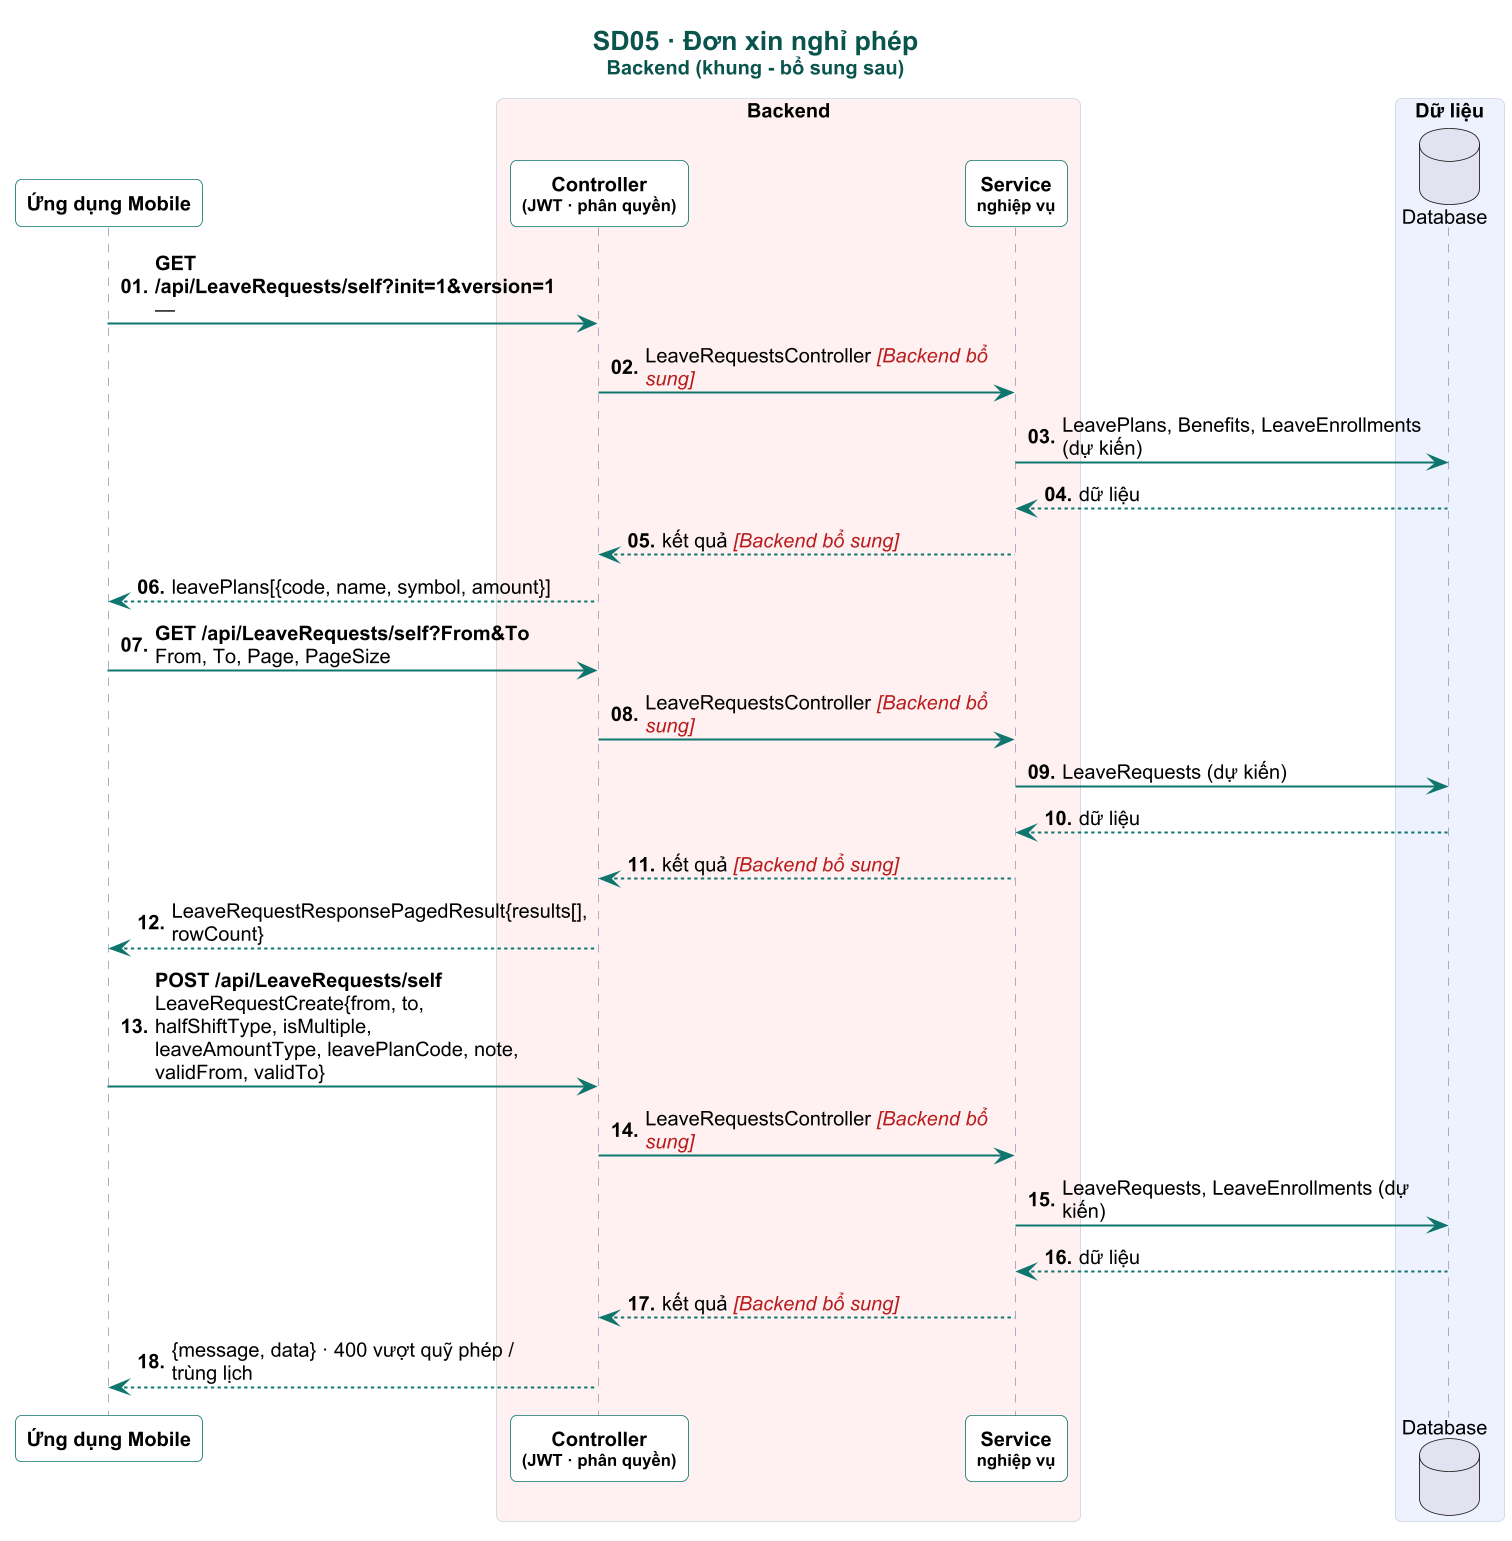

The diagram above was rendered by PlantUML. Its source (embedded in the PNG):
@startuml

skinparam dpi 160
skinparam defaultFontName Arial
skinparam defaultFontSize 12
skinparam shadowing false
skinparam roundCorner 8
skinparam maxMessageSize 230
skinparam sequenceMessageAlign left
skinparam responseMessageBelowArrow true
skinparam ParticipantPadding 4
skinparam BoxPadding 4
skinparam titleFontSize 16
skinparam titleFontStyle bold
skinparam titleFontColor #0A544E
skinparam sequence {
  ArrowColor #0F766E
  ArrowThickness 1.2
  LifeLineBorderColor #94A3B8
  LifeLineBackgroundColor #CCFBF1
  ParticipantBorderColor #0F766E
  ParticipantBackgroundColor #FFFFFF
  ParticipantFontStyle bold
  ActorBorderColor #0F766E
  ActorBackgroundColor #FFF8EC
  BoxBorderColor #CBD5E1
  GroupBorderColor #B45309
  GroupBackgroundColor #FFFBEB
  GroupHeaderFontColor #92400E
  DividerBackgroundColor #F0FDFA
  DividerBorderColor #0F766E
  ReferenceBackgroundColor #F8FAFC
}
skinparam note {
  BackgroundColor #FFF8EC
  BorderColor #F59E0B
  FontSize 11
}

autonumber "<b>00."
title SD05 · Đơn xin nghỉ phép\n<size:12>Backend (khung - bổ sung sau)</size>
participant "Ứng dụng Mobile" as APP
box "Backend" #FFF1F2
participant "Controller\n<size:10>(JWT · phân quyền)</size>" as CTL
participant "Service\n<size:10>nghiệp vụ</size>" as SVC
end box
box "Dữ liệu" #EEF2FF
database "Database" as DB
end box

hide unlinked
APP -> CTL : <b>GET /api/LeaveRequests/self?init=1&version=1</b>\n—
CTL -> SVC : LeaveRequestsController <color:#B91C1C><i>[Backend bổ sung]</i></color>
SVC -> DB : LeavePlans, Benefits, LeaveEnrollments (dự kiến)
DB --> SVC : dữ liệu
SVC --> CTL : kết quả <color:#B91C1C><i>[Backend bổ sung]</i></color>
CTL --> APP : leavePlans[{code, name, symbol, amount}]
APP -> CTL : <b>GET /api/LeaveRequests/self?From&To</b>\nFrom, To, Page, PageSize
CTL -> SVC : LeaveRequestsController <color:#B91C1C><i>[Backend bổ sung]</i></color>
SVC -> DB : LeaveRequests (dự kiến)
DB --> SVC : dữ liệu
SVC --> CTL : kết quả <color:#B91C1C><i>[Backend bổ sung]</i></color>
CTL --> APP : LeaveRequestResponsePagedResult{results[], rowCount}
APP -> CTL : <b>POST /api/LeaveRequests/self</b>\nLeaveRequestCreate{from, to, halfShiftType, isMultiple,\nleaveAmountType, leavePlanCode, note, validFrom, validTo}
CTL -> SVC : LeaveRequestsController <color:#B91C1C><i>[Backend bổ sung]</i></color>
SVC -> DB : LeaveRequests, LeaveEnrollments (dự kiến)
DB --> SVC : dữ liệu
SVC --> CTL : kết quả <color:#B91C1C><i>[Backend bổ sung]</i></color>
CTL --> APP : {message, data} · 400 vượt quỹ phép / trùng lịch
@enduml